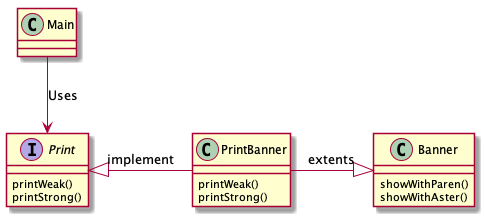

The diagram above was rendered by PlantUML. Its source (embedded in the PNG):
@startuml Sample1

interface Print {
    printWeak()
    printStrong()
}

class PrintBanner {
    printWeak()
    printStrong()
}

class Banner {
    showWithParen()
    showWithAster()
}

Main --> Print : Uses

Print <|- PrintBanner : implement

PrintBanner -|> Banner : extents

@enduml